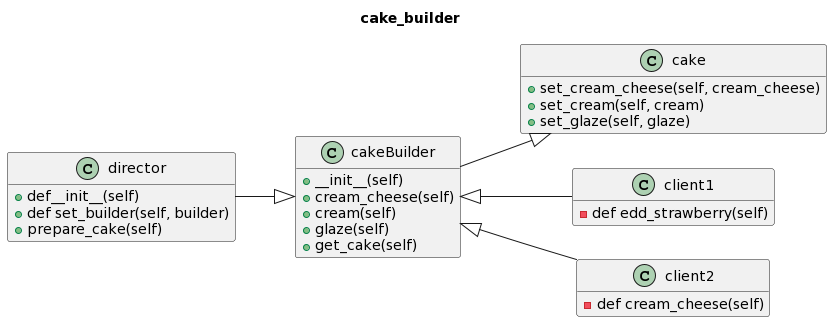

The diagram above was rendered by PlantUML. Its source (embedded in the PNG):
@startuml
left to right direction
title cake_builder

class cake{
    + set_cream_cheese(self, cream_cheese)
    + set_cream(self, cream)
    + set_glaze(self, glaze)
}



class cakeBuilder {
    + __init__(self)
    + cream_cheese(self)
    + cream(self)
    + glaze(self)
    + get_cake(self)
}


class director {
    + def__init__(self)
    + def set_builder(self, builder)
    + prepare_cake(self) 
}

class client1{
    - def edd_strawberry(self)
}

class client2{
    - def cream_cheese(self)
}




director --|> cakeBuilder
cakeBuilder --|> cake

client1 -u-|> cakeBuilder
client2 -u-|>cakeBuilder



hide empty fields
@enduml